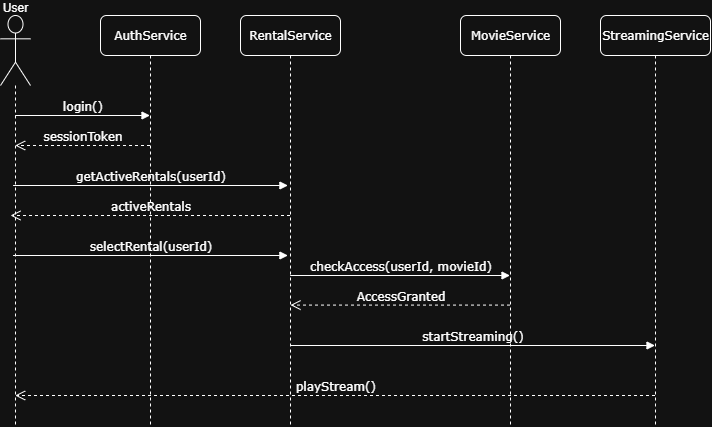

The diagram above was exported from draw.io. Its source (the exported page's mxGraphModel, read from the mxfile embedded in the PNG):
<mxGraphModel dx="1152" dy="632" grid="1" gridSize="10" guides="1" tooltips="1" connect="1" arrows="1" fold="1" page="1" pageScale="1" pageWidth="1100" pageHeight="850" background="none" math="0" shadow="0">
  <root>
    <mxCell id="0" />
    <mxCell id="1" parent="0" />
    <mxCell id="7baba1c4bc27f4b0-3" value="AuthService" style="shape=umlLifeline;perimeter=lifelinePerimeter;whiteSpace=wrap;html=1;container=1;collapsible=0;recursiveResize=0;outlineConnect=0;rounded=1;shadow=0;comic=0;labelBackgroundColor=none;strokeWidth=1;fontFamily=Verdana;fontSize=12;align=center;" parent="1" vertex="1">
      <mxGeometry x="200" y="80" width="100" height="410" as="geometry" />
    </mxCell>
    <mxCell id="PbgWIDWIp8I6pKM_Lvx1-21" value="sessionToken" style="html=1;verticalAlign=bottom;endArrow=open;dashed=1;endSize=8;labelBackgroundColor=none;fontFamily=Verdana;fontSize=12;elbow=vertical;" edge="1" parent="7baba1c4bc27f4b0-3">
      <mxGeometry relative="1" as="geometry">
        <mxPoint x="-85.33333333333348" y="130.0000000000001" as="targetPoint" />
        <mxPoint x="49.5" y="130.0000000000001" as="sourcePoint" />
      </mxGeometry>
    </mxCell>
    <mxCell id="PbgWIDWIp8I6pKM_Lvx1-22" value="getActiveRentals(userId)" style="html=1;verticalAlign=bottom;endArrow=block;labelBackgroundColor=none;fontFamily=Verdana;fontSize=12;elbow=vertical;" edge="1" parent="7baba1c4bc27f4b0-3">
      <mxGeometry relative="1" as="geometry">
        <mxPoint x="-87.41333333333348" y="170.0000000000001" as="sourcePoint" />
        <mxPoint x="187.42000000000002" y="170.0000000000001" as="targetPoint" />
      </mxGeometry>
    </mxCell>
    <mxCell id="7baba1c4bc27f4b0-4" value="RentalService" style="shape=umlLifeline;perimeter=lifelinePerimeter;whiteSpace=wrap;html=1;container=1;collapsible=0;recursiveResize=0;outlineConnect=0;rounded=1;shadow=0;comic=0;labelBackgroundColor=none;strokeWidth=1;fontFamily=Verdana;fontSize=12;align=center;" parent="1" vertex="1">
      <mxGeometry x="340" y="80" width="100" height="410" as="geometry" />
    </mxCell>
    <mxCell id="7baba1c4bc27f4b0-5" value="MovieService" style="shape=umlLifeline;perimeter=lifelinePerimeter;whiteSpace=wrap;html=1;container=1;collapsible=0;recursiveResize=0;outlineConnect=0;rounded=1;shadow=0;comic=0;labelBackgroundColor=none;strokeWidth=1;fontFamily=Verdana;fontSize=12;align=center;" parent="1" vertex="1">
      <mxGeometry x="560" y="80" width="100" height="410" as="geometry" />
    </mxCell>
    <mxCell id="7baba1c4bc27f4b0-6" value="StreamingService" style="shape=umlLifeline;perimeter=lifelinePerimeter;whiteSpace=wrap;html=1;container=1;collapsible=0;recursiveResize=0;outlineConnect=0;rounded=1;shadow=0;comic=0;labelBackgroundColor=none;strokeWidth=1;fontFamily=Verdana;fontSize=12;align=center;" parent="1" vertex="1">
      <mxGeometry x="700" y="80" width="110" height="410" as="geometry" />
    </mxCell>
    <mxCell id="PbgWIDWIp8I6pKM_Lvx1-1" value="User&lt;div&gt;&lt;br&gt;&lt;/div&gt;&lt;div&gt;&lt;br&gt;&lt;/div&gt;&lt;div&gt;&lt;br&gt;&lt;/div&gt;&lt;div&gt;&lt;br&gt;&lt;/div&gt;&lt;div&gt;&lt;br&gt;&lt;/div&gt;&lt;div&gt;&lt;br&gt;&lt;/div&gt;" style="shape=umlLifeline;perimeter=lifelinePerimeter;whiteSpace=wrap;html=1;container=1;dropTarget=0;collapsible=0;recursiveResize=0;outlineConnect=0;portConstraint=eastwest;newEdgeStyle={&quot;curved&quot;:0,&quot;rounded&quot;:0};participant=umlActor;size=70;" vertex="1" parent="1">
      <mxGeometry x="100" y="80" width="30" height="410" as="geometry" />
    </mxCell>
    <mxCell id="PbgWIDWIp8I6pKM_Lvx1-20" value="login()" style="html=1;verticalAlign=bottom;endArrow=block;labelBackgroundColor=none;fontFamily=Verdana;fontSize=12;elbow=vertical;" edge="1" parent="1">
      <mxGeometry relative="1" as="geometry">
        <mxPoint x="114.66666666666652" y="180.0000000000001" as="sourcePoint" />
        <mxPoint x="249.5" y="180.0000000000001" as="targetPoint" />
      </mxGeometry>
    </mxCell>
    <mxCell id="PbgWIDWIp8I6pKM_Lvx1-23" value="activeRentals" style="html=1;verticalAlign=bottom;endArrow=open;dashed=1;endSize=8;labelBackgroundColor=none;fontFamily=Verdana;fontSize=12;elbow=vertical;" edge="1" parent="1" source="7baba1c4bc27f4b0-4">
      <mxGeometry relative="1" as="geometry">
        <mxPoint x="110" y="280" as="targetPoint" />
        <mxPoint x="244.83333333333348" y="280" as="sourcePoint" />
      </mxGeometry>
    </mxCell>
    <mxCell id="PbgWIDWIp8I6pKM_Lvx1-24" value="selectRental(userId)" style="html=1;verticalAlign=bottom;endArrow=block;labelBackgroundColor=none;fontFamily=Verdana;fontSize=12;elbow=vertical;" edge="1" parent="1">
      <mxGeometry relative="1" as="geometry">
        <mxPoint x="112.57999999999998" y="320" as="sourcePoint" />
        <mxPoint x="387.41333333333347" y="320" as="targetPoint" />
      </mxGeometry>
    </mxCell>
    <mxCell id="PbgWIDWIp8I6pKM_Lvx1-25" value="checkAccess(userId, movieId)" style="html=1;verticalAlign=bottom;endArrow=block;labelBackgroundColor=none;fontFamily=Verdana;fontSize=12;elbow=vertical;" edge="1" parent="1">
      <mxGeometry relative="1" as="geometry">
        <mxPoint x="389.6666666666665" y="340.0000000000001" as="sourcePoint" />
        <mxPoint x="609.5000000000002" y="340.0000000000001" as="targetPoint" />
      </mxGeometry>
    </mxCell>
    <mxCell id="PbgWIDWIp8I6pKM_Lvx1-26" value="AccessGranted" style="html=1;verticalAlign=bottom;endArrow=open;dashed=1;endSize=8;labelBackgroundColor=none;fontFamily=Verdana;fontSize=12;elbow=vertical;" edge="1" parent="1">
      <mxGeometry relative="1" as="geometry">
        <mxPoint x="390" y="369.58" as="targetPoint" />
        <mxPoint x="609.5000000000002" y="369.57999999999987" as="sourcePoint" />
      </mxGeometry>
    </mxCell>
    <mxCell id="PbgWIDWIp8I6pKM_Lvx1-27" value="startStreaming()" style="html=1;verticalAlign=bottom;endArrow=block;labelBackgroundColor=none;fontFamily=Verdana;fontSize=12;elbow=vertical;" edge="1" parent="1" target="7baba1c4bc27f4b0-6">
      <mxGeometry relative="1" as="geometry">
        <mxPoint x="390" y="410" as="sourcePoint" />
        <mxPoint x="700" y="410" as="targetPoint" />
      </mxGeometry>
    </mxCell>
    <mxCell id="PbgWIDWIp8I6pKM_Lvx1-28" value="playStream()" style="html=1;verticalAlign=bottom;endArrow=open;dashed=1;endSize=8;labelBackgroundColor=none;fontFamily=Verdana;fontSize=12;elbow=vertical;" edge="1" parent="1">
      <mxGeometry relative="1" as="geometry">
        <mxPoint x="114.66666666666652" y="460.0000000000001" as="targetPoint" />
        <mxPoint x="754.5000000000002" y="460.0000000000001" as="sourcePoint" />
      </mxGeometry>
    </mxCell>
  </root>
</mxGraphModel>